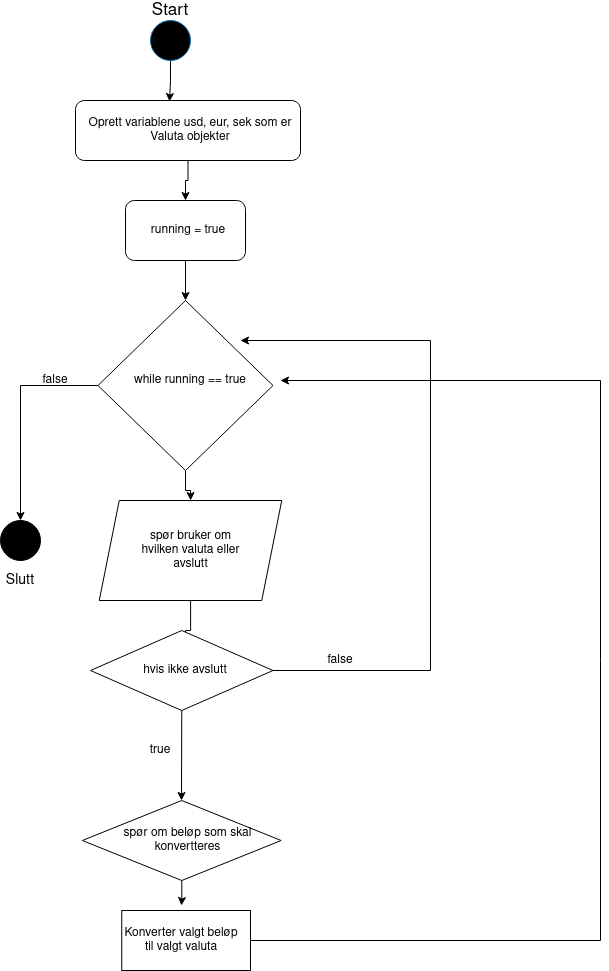

The diagram above was exported from draw.io. Its source (the exported page's mxGraphModel, read from the mxfile embedded in the PNG):
<mxGraphModel dx="1257" dy="706" grid="1" gridSize="10" guides="1" tooltips="1" connect="1" arrows="1" fold="1" page="1" pageScale="1" pageWidth="850" pageHeight="1100" math="0" shadow="0">
  <root>
    <mxCell id="0" />
    <mxCell id="1" parent="0" />
    <mxCell id="0Lmw5GjTsG0hOohBvM_b-8" style="edgeStyle=orthogonalEdgeStyle;rounded=0;orthogonalLoop=1;jettySize=auto;html=1;entryX=0.418;entryY=0.017;entryDx=0;entryDy=0;entryPerimeter=0;" edge="1" parent="1" target="0Lmw5GjTsG0hOohBvM_b-5">
      <mxGeometry relative="1" as="geometry">
        <mxPoint x="360" y="70" as="sourcePoint" />
      </mxGeometry>
    </mxCell>
    <mxCell id="0Lmw5GjTsG0hOohBvM_b-4" value="&lt;font style=&quot;font-size: 17px&quot;&gt;Start&lt;/font&gt;" style="text;html=1;strokeColor=none;fillColor=none;align=center;verticalAlign=middle;whiteSpace=wrap;rounded=0;" vertex="1" parent="1">
      <mxGeometry x="340" y="10" width="40" height="20" as="geometry" />
    </mxCell>
    <mxCell id="0Lmw5GjTsG0hOohBvM_b-15" value="" style="edgeStyle=orthogonalEdgeStyle;rounded=0;orthogonalLoop=1;jettySize=auto;html=1;" edge="1" parent="1" source="0Lmw5GjTsG0hOohBvM_b-5" target="0Lmw5GjTsG0hOohBvM_b-9">
      <mxGeometry relative="1" as="geometry" />
    </mxCell>
    <mxCell id="0Lmw5GjTsG0hOohBvM_b-5" value="" style="rounded=1;whiteSpace=wrap;html=1;" vertex="1" parent="1">
      <mxGeometry x="265" y="110" width="225" height="60" as="geometry" />
    </mxCell>
    <mxCell id="0Lmw5GjTsG0hOohBvM_b-6" value="Oprett variablene usd, eur, sek som er Valuta objekter" style="text;html=1;strokeColor=none;fillColor=none;align=center;verticalAlign=middle;whiteSpace=wrap;rounded=0;" vertex="1" parent="1">
      <mxGeometry x="270" y="120" width="220" height="40" as="geometry" />
    </mxCell>
    <mxCell id="0Lmw5GjTsG0hOohBvM_b-18" style="edgeStyle=orthogonalEdgeStyle;rounded=0;orthogonalLoop=1;jettySize=auto;html=1;entryX=0.5;entryY=0;entryDx=0;entryDy=0;" edge="1" parent="1" source="0Lmw5GjTsG0hOohBvM_b-9" target="0Lmw5GjTsG0hOohBvM_b-16">
      <mxGeometry relative="1" as="geometry" />
    </mxCell>
    <mxCell id="0Lmw5GjTsG0hOohBvM_b-9" value="" style="rounded=1;whiteSpace=wrap;html=1;" vertex="1" parent="1">
      <mxGeometry x="315" y="210" width="120" height="60" as="geometry" />
    </mxCell>
    <mxCell id="0Lmw5GjTsG0hOohBvM_b-10" value="running = true" style="text;html=1;strokeColor=none;fillColor=none;align=center;verticalAlign=middle;whiteSpace=wrap;rounded=0;" vertex="1" parent="1">
      <mxGeometry x="327.5" y="230" width="100" height="20" as="geometry" />
    </mxCell>
    <mxCell id="0Lmw5GjTsG0hOohBvM_b-21" style="edgeStyle=orthogonalEdgeStyle;rounded=0;orthogonalLoop=1;jettySize=auto;html=1;" edge="1" parent="1" source="0Lmw5GjTsG0hOohBvM_b-16">
      <mxGeometry relative="1" as="geometry">
        <mxPoint x="210" y="530" as="targetPoint" />
      </mxGeometry>
    </mxCell>
    <mxCell id="0Lmw5GjTsG0hOohBvM_b-27" value="" style="edgeStyle=orthogonalEdgeStyle;rounded=0;orthogonalLoop=1;jettySize=auto;html=1;" edge="1" parent="1" source="0Lmw5GjTsG0hOohBvM_b-16" target="0Lmw5GjTsG0hOohBvM_b-26">
      <mxGeometry relative="1" as="geometry" />
    </mxCell>
    <mxCell id="0Lmw5GjTsG0hOohBvM_b-16" value="" style="rhombus;whiteSpace=wrap;html=1;" vertex="1" parent="1">
      <mxGeometry x="287.5" y="310" width="175" height="170" as="geometry" />
    </mxCell>
    <mxCell id="0Lmw5GjTsG0hOohBvM_b-17" value="while running == true" style="text;html=1;strokeColor=none;fillColor=none;align=center;verticalAlign=middle;whiteSpace=wrap;rounded=0;" vertex="1" parent="1">
      <mxGeometry x="320" y="380" width="120" height="20" as="geometry" />
    </mxCell>
    <mxCell id="0Lmw5GjTsG0hOohBvM_b-22" value="" style="ellipse;whiteSpace=wrap;html=1;fillColor=#000000;" vertex="1" parent="1">
      <mxGeometry x="190" y="530" width="40" height="40" as="geometry" />
    </mxCell>
    <mxCell id="0Lmw5GjTsG0hOohBvM_b-24" value="&lt;font style=&quot;font-size: 14px&quot;&gt;Slutt&lt;/font&gt;" style="text;html=1;strokeColor=none;fillColor=none;align=center;verticalAlign=middle;whiteSpace=wrap;rounded=0;" vertex="1" parent="1">
      <mxGeometry x="190" y="580" width="40" height="20" as="geometry" />
    </mxCell>
    <mxCell id="0Lmw5GjTsG0hOohBvM_b-25" value="false" style="text;html=1;strokeColor=none;fillColor=none;align=center;verticalAlign=middle;whiteSpace=wrap;rounded=0;" vertex="1" parent="1">
      <mxGeometry x="225" y="380" width="40" height="20" as="geometry" />
    </mxCell>
    <mxCell id="0Lmw5GjTsG0hOohBvM_b-38" value="" style="edgeStyle=orthogonalEdgeStyle;rounded=0;orthogonalLoop=1;jettySize=auto;html=1;" edge="1" parent="1" source="0Lmw5GjTsG0hOohBvM_b-26" target="0Lmw5GjTsG0hOohBvM_b-37">
      <mxGeometry relative="1" as="geometry" />
    </mxCell>
    <mxCell id="0Lmw5GjTsG0hOohBvM_b-26" value="" style="shape=parallelogram;perimeter=parallelogramPerimeter;whiteSpace=wrap;html=1;fixedSize=1;" vertex="1" parent="1">
      <mxGeometry x="288.75" y="510" width="182.5" height="100" as="geometry" />
    </mxCell>
    <mxCell id="0Lmw5GjTsG0hOohBvM_b-28" value="spør bruker om hvilken valuta eller avslutt" style="text;html=1;strokeColor=none;fillColor=none;align=center;verticalAlign=middle;whiteSpace=wrap;rounded=0;" vertex="1" parent="1">
      <mxGeometry x="323.75" y="500" width="112.5" height="120" as="geometry" />
    </mxCell>
    <mxCell id="0Lmw5GjTsG0hOohBvM_b-55" style="edgeStyle=orthogonalEdgeStyle;rounded=0;orthogonalLoop=1;jettySize=auto;html=1;" edge="1" parent="1" source="0Lmw5GjTsG0hOohBvM_b-36">
      <mxGeometry relative="1" as="geometry">
        <mxPoint x="430" y="350" as="targetPoint" />
        <Array as="points">
          <mxPoint x="620" y="680" />
          <mxPoint x="620" y="350" />
        </Array>
      </mxGeometry>
    </mxCell>
    <mxCell id="0Lmw5GjTsG0hOohBvM_b-36" value="" style="rhombus;whiteSpace=wrap;html=1;" vertex="1" parent="1">
      <mxGeometry x="280" y="640" width="182.5" height="80" as="geometry" />
    </mxCell>
    <mxCell id="0Lmw5GjTsG0hOohBvM_b-37" value="hvis ikke avslutt" style="text;html=1;strokeColor=none;fillColor=none;align=center;verticalAlign=middle;whiteSpace=wrap;rounded=0;" vertex="1" parent="1">
      <mxGeometry x="330" y="670" width="90" height="20" as="geometry" />
    </mxCell>
    <mxCell id="0Lmw5GjTsG0hOohBvM_b-40" value="" style="endArrow=classic;html=1;exitX=0.5;exitY=1;exitDx=0;exitDy=0;" edge="1" parent="1" source="0Lmw5GjTsG0hOohBvM_b-36">
      <mxGeometry width="50" height="50" relative="1" as="geometry">
        <mxPoint x="410" y="660" as="sourcePoint" />
        <mxPoint x="371" y="810" as="targetPoint" />
      </mxGeometry>
    </mxCell>
    <mxCell id="0Lmw5GjTsG0hOohBvM_b-42" value="true" style="text;html=1;strokeColor=none;fillColor=none;align=center;verticalAlign=middle;whiteSpace=wrap;rounded=0;" vertex="1" parent="1">
      <mxGeometry x="330" y="750" width="40" height="20" as="geometry" />
    </mxCell>
    <mxCell id="0Lmw5GjTsG0hOohBvM_b-43" value="false" style="text;html=1;strokeColor=none;fillColor=none;align=center;verticalAlign=middle;whiteSpace=wrap;rounded=0;" vertex="1" parent="1">
      <mxGeometry x="510" y="660" width="40" height="20" as="geometry" />
    </mxCell>
    <mxCell id="0Lmw5GjTsG0hOohBvM_b-51" value="" style="edgeStyle=orthogonalEdgeStyle;rounded=0;orthogonalLoop=1;jettySize=auto;html=1;" edge="1" parent="1" source="0Lmw5GjTsG0hOohBvM_b-46">
      <mxGeometry relative="1" as="geometry">
        <mxPoint x="371" y="915" as="targetPoint" />
      </mxGeometry>
    </mxCell>
    <mxCell id="0Lmw5GjTsG0hOohBvM_b-46" value="" style="rhombus;whiteSpace=wrap;html=1;" vertex="1" parent="1">
      <mxGeometry x="271.88" y="810" width="198.75" height="80" as="geometry" />
    </mxCell>
    <mxCell id="0Lmw5GjTsG0hOohBvM_b-47" value="spør om beløp som skal konvertteres" style="text;html=1;strokeColor=none;fillColor=none;align=center;verticalAlign=middle;whiteSpace=wrap;rounded=0;" vertex="1" parent="1">
      <mxGeometry x="295" y="840" width="165" height="20" as="geometry" />
    </mxCell>
    <mxCell id="0Lmw5GjTsG0hOohBvM_b-54" style="edgeStyle=orthogonalEdgeStyle;rounded=0;orthogonalLoop=1;jettySize=auto;html=1;" edge="1" parent="1" source="0Lmw5GjTsG0hOohBvM_b-48">
      <mxGeometry relative="1" as="geometry">
        <mxPoint x="470" y="390" as="targetPoint" />
        <Array as="points">
          <mxPoint x="790" y="950" />
          <mxPoint x="790" y="390" />
        </Array>
      </mxGeometry>
    </mxCell>
    <mxCell id="0Lmw5GjTsG0hOohBvM_b-48" value="" style="rounded=0;whiteSpace=wrap;html=1;" vertex="1" parent="1">
      <mxGeometry x="311.26" y="920" width="128.74" height="60" as="geometry" />
    </mxCell>
    <mxCell id="0Lmw5GjTsG0hOohBvM_b-50" value="Konverter valgt beløp til valgt valuta" style="text;html=1;strokeColor=none;fillColor=none;align=center;verticalAlign=middle;whiteSpace=wrap;rounded=0;" vertex="1" parent="1">
      <mxGeometry x="311.26" y="940" width="120" height="20" as="geometry" />
    </mxCell>
    <mxCell id="0Lmw5GjTsG0hOohBvM_b-57" value="" style="ellipse;whiteSpace=wrap;html=1;aspect=fixed;strokeColor=#006EAF;fontColor=#ffffff;fillColor=#000000;" vertex="1" parent="1">
      <mxGeometry x="340" y="30" width="40" height="40" as="geometry" />
    </mxCell>
  </root>
</mxGraphModel>